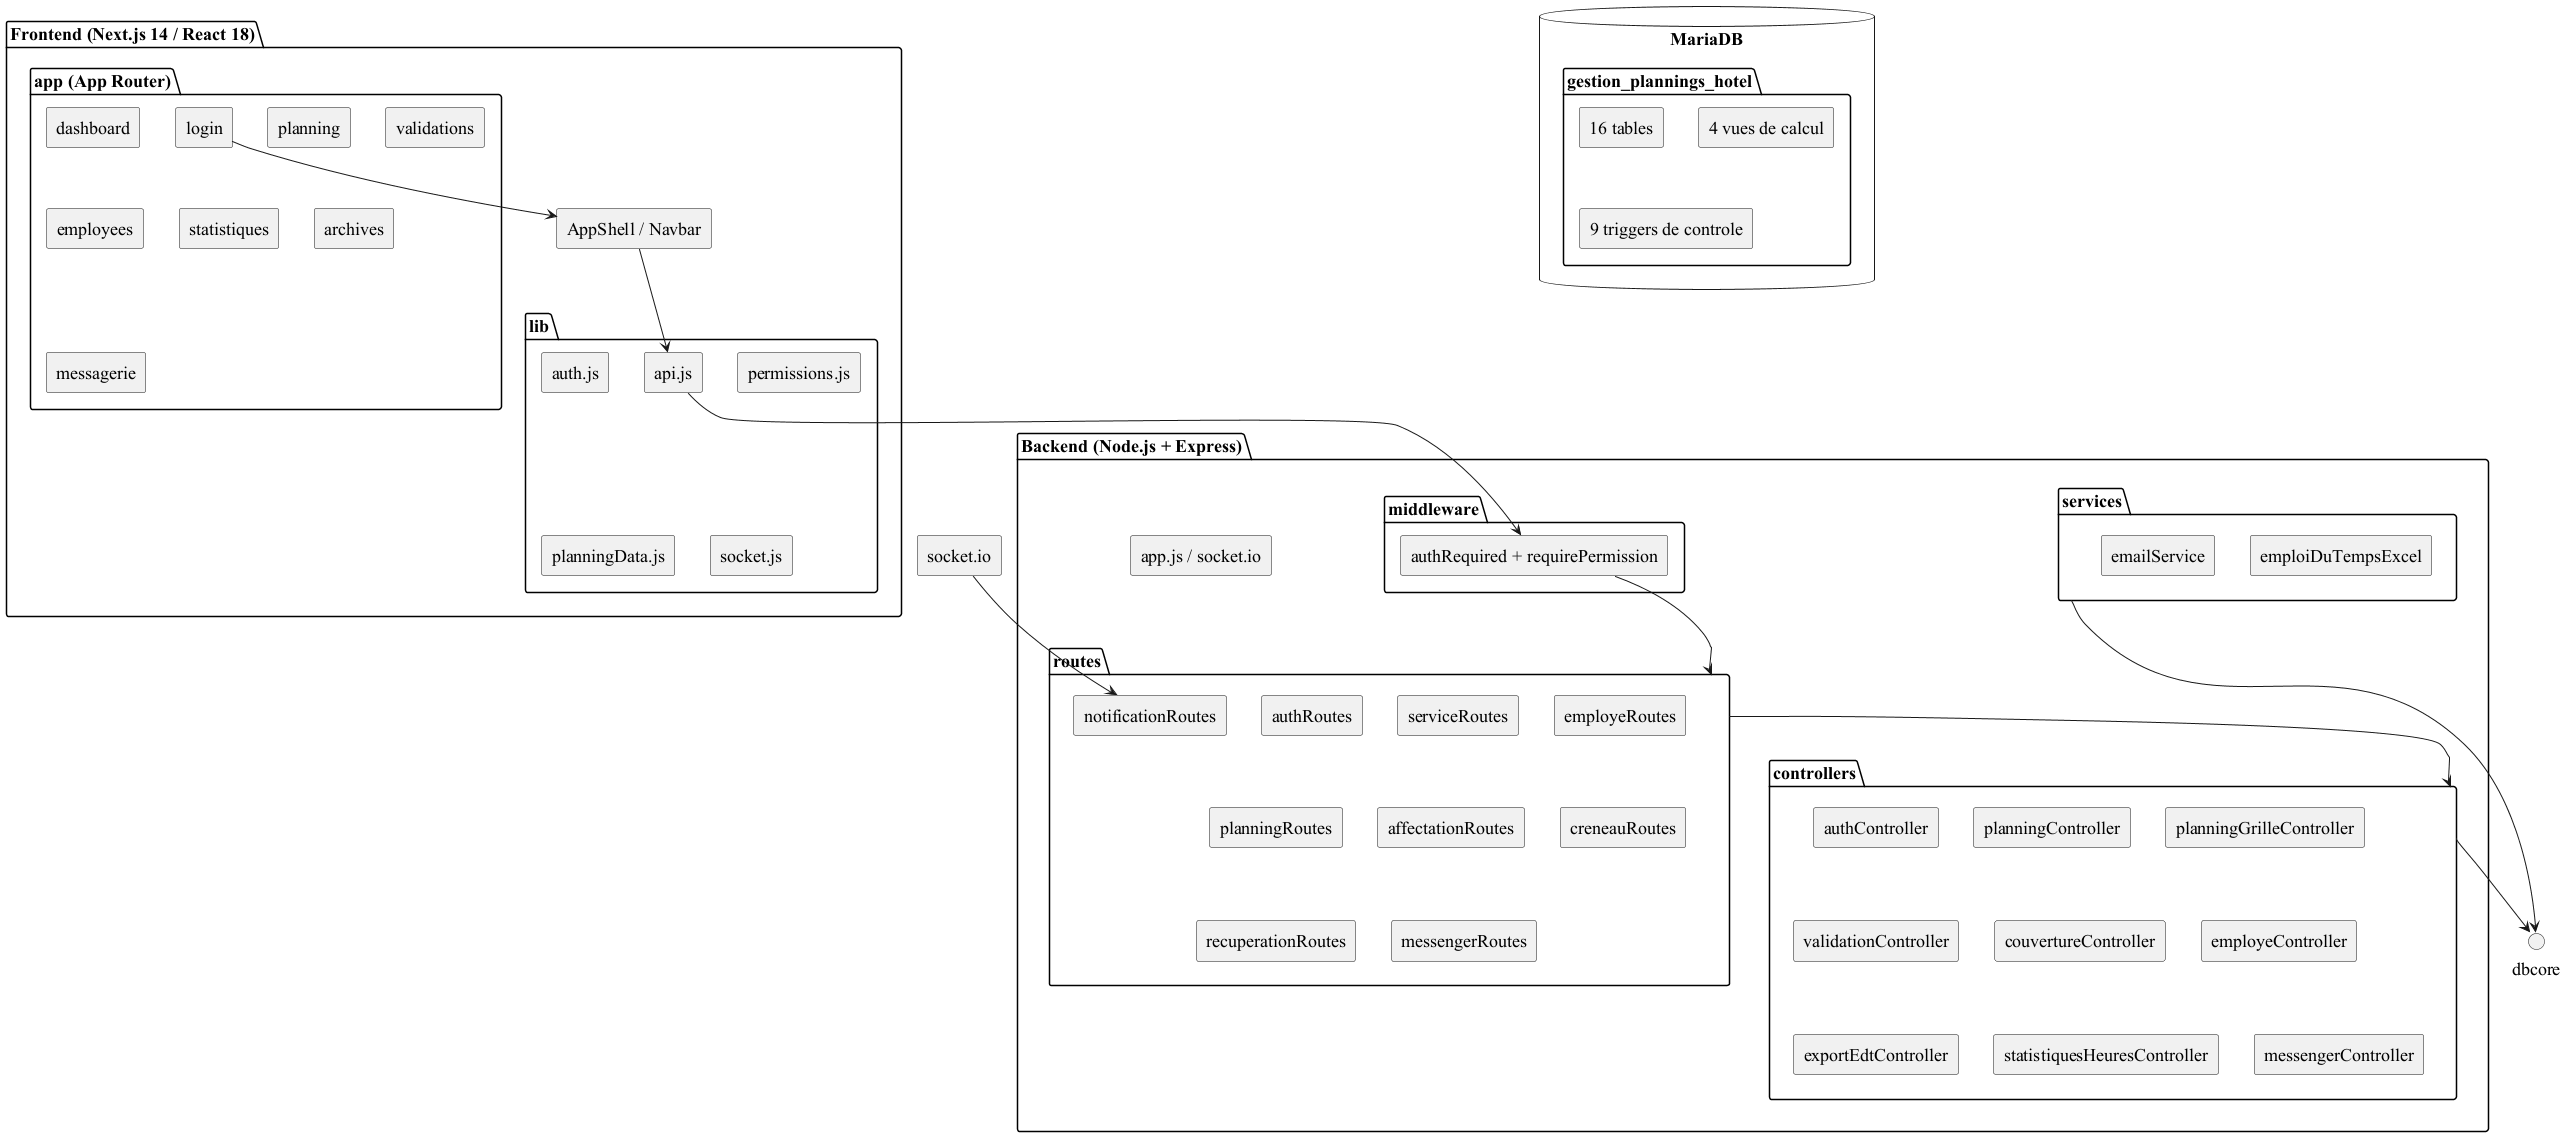

The diagram above was rendered by PlantUML. Its source (embedded in the PNG):
@startuml
skinparam defaultFontName "Times New Roman"
skinparam defaultFontSize 18
skinparam shadowing false
skinparam componentStyle rectangle

package "Frontend (Next.js 14 / React 18)" as FE {
  package "app (App Router)" as app {
    [login]
    [dashboard]
    [planning]
    [validations]
    [employees]
    [statistiques]
    [archives]
    [messagerie]
  }
  package "lib" as lib {
    [api.js]
    [auth.js]
    [permissions.js]
    [planningData.js]
    [socket.js]
  }
  [AppShell / Navbar]
}

package "Backend (Node.js + Express)" as BE {
  package "routes" as routes {
    [authRoutes]
    [serviceRoutes]
    [employeRoutes]
    [planningRoutes]
    [affectationRoutes]
    [creneauRoutes]
    [recuperationRoutes]
    [messengerRoutes]
    [notificationRoutes]
  }
  package "controllers" as ctrl {
    [authController]
    [planningController]
    [planningGrilleController]
    [validationController]
    [couvertureController]
    [employeController]
    [exportEdtController]
    [statistiquesHeuresController]
    [messengerController]
  }
  package "middleware" as mw {
    [authRequired + requirePermission]
  }
  package "services" as srv {
    [emploiDuTempsExcel]
    [emailService]
  }
  [app.js / socket.io]
}

database "MariaDB" as DB {
  package "gestion_plannings_hotel" as base {
    [16 tables]
    [4 vues de calcul]
    [9 triggers de controle]
  }
}

[login] --> [AppShell / Navbar]
[AppShell / Navbar] --> [api.js]
[api.js] --> [authRequired + requirePermission]
[authRequired + requirePermission] --> routes
routes --> ctrl
ctrl --> dbcore
srv --> dbcore
[socket.io] --> [notificationRoutes]
@enduml